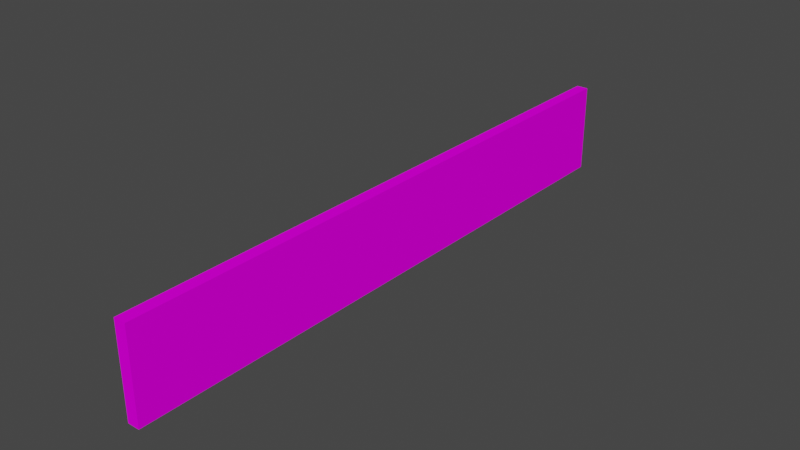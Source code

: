 # Source: object.blend  (saved by Blender 2.82.7; exported with 4.5.12 LTS)
import bpy
from mathutils import Matrix  # noqa: F401  (used for matrix-valued properties, if any)

bpy.ops.wm.read_factory_settings(use_empty=True)
scene = bpy.context.scene
scene.name = 'Scene'

# ---- collections
col_collection = bpy.data.collections.new('Collection'); scene.collection.children.link(col_collection)

# ---- images (referenced by path relative to the original .blend; pixels are not part of the script)
import os
ASSET_DIR = os.environ.get("B2B_ASSET_DIR", "")  # directory of the original .blend (textures are referenced by path, not embedded)
HERE = os.path.dirname(os.path.abspath(__file__))  # packed textures are extracted next to this script under _unpacked/

def load_image(name, relpath, width, height, colorspace="sRGB"):
    """Load a texture the original file referenced (path relative to the .blend, or extracted next to this script)."""
    p = next((c for c in (os.path.join(HERE, relpath), os.path.join(ASSET_DIR, relpath)) if relpath and os.path.exists(c)), "")
    if p:
        img = bpy.data.images.load(p, check_existing=True)
        img.name = name
    else:  # same state as the original file: an image datablock whose file is absent (Cycles renders it pink)
        img = bpy.data.images.new(name, width, height)
        img.source = "FILE"
        img.filepath = "//" + (relpath or name)
    img.colorspace_settings.name = colorspace
    return img
img_stonewall_dds = load_image('StoneWall.dds', 'StoneWall.dds', 1024, 1024, 'sRGB')

# ---- materials (node trees are filled in below, after node groups)
mat_default_010 = bpy.data.materials.new('Default.010')
mat_default_010.use_transparent_shadow = False
mat_default_010.diffuse_color = (1.0, 1.0, 1.0, 1.0)
mat_default_010.roughness = 0.0
mat_default_010.specular_intensity = 0.0

# ---- node groups
ng_auto_smooth = bpy.data.node_groups.new('Auto Smooth', 'GeometryNodeTree')
_s = ng_auto_smooth.interface.new_socket(name='Geometry', in_out='OUTPUT', socket_type='NodeSocketGeometry')
_s = ng_auto_smooth.interface.new_socket(name='Geometry', in_out='INPUT', socket_type='NodeSocketGeometry')
_s = ng_auto_smooth.interface.new_socket(name='Angle', in_out='INPUT', socket_type='NodeSocketFloat')
_s.subtype = 'ANGLE'
_s.min_value = 0.0
_s.max_value = 3.142
ng_auto_smooth.is_modifier = True
_N = ng_auto_smooth.nodes; _L = ng_auto_smooth.links
n0 = _N.new('NodeGroupOutput'); n0.name = 'Group Output'; n0.location = (480, -100)
n1 = _N.new('NodeGroupInput'); n1.name = 'Group Input'; n1.location = (-420, -300)
n2 = _N.new('NodeGroupInput'); n2.name = 'Group Input.001'; n2.location = (-60, -100)
n3 = _N.new('GeometryNodeSetShadeSmooth'); n3.name = 'Set Shade Smooth'; n3.location = (120, -100)
n3.domain = 'EDGE'
n4 = _N.new('GeometryNodeSetShadeSmooth'); n4.name = 'Set Shade Smooth.001'; n4.location = (300, -100)
n5 = _N.new('GeometryNodeInputMeshEdgeAngle'); n5.name = 'Edge Angle'; n5.location = (-420, -220)
n6 = _N.new('GeometryNodeInputEdgeSmooth'); n6.name = 'Is Edge Smooth'; n6.location = (-60, -160)
n7 = _N.new('GeometryNodeInputShadeSmooth'); n7.name = 'Is Face Smooth'; n7.location = (-240, -340)
n8 = _N.new('FunctionNodeBooleanMath'); n8.name = 'Boolean Math'; n8.location = (-60, -220)
n9 = _N.new('FunctionNodeCompare'); n9.name = 'Compare'; n9.location = (-240, -180)
n9.operation = 'LESS_EQUAL'
_L.new(n5.outputs[0], n9.inputs[0])
_L.new(n4.outputs[0], n0.inputs[0])
_L.new(n1.outputs[1], n9.inputs[1])
_L.new(n9.outputs[0], n8.inputs[0])
_L.new(n7.outputs[0], n8.inputs[1])
_L.new(n2.outputs[0], n3.inputs[0])
_L.new(n6.outputs[0], n3.inputs[1])
_L.new(n3.outputs[0], n4.inputs[0])
_L.new(n8.outputs[0], n3.inputs[2])
n0.is_active_output = True

# ---- material node trees
mat_default_010.use_nodes = True; mat_default_010.node_tree.nodes.clear()
_N = mat_default_010.node_tree.nodes; _L = mat_default_010.node_tree.links
n0 = _N.new('ShaderNodeOutputMaterial'); n0.name = 'Material Output'; n0.location = (300, 300)
n1 = _N.new('ShaderNodeBsdfPrincipled'); n1.name = 'Principled BSDF'; n1.location = (10, 300)
n1.distribution = 'GGX'
n1.subsurface_method = 'BURLEY'
n1.inputs[3].default_value = 1.45
n1.inputs[13].default_value = 0.0
n1.inputs[27].default_value = (0.0, 0.0, 0.0, 1.0)
n1.inputs[28].default_value = 1.0
n2 = _N.new('ShaderNodeTexImage'); n2.name = 'Image Texture'; n2.location = (0, 0)
n2.image = img_stonewall_dds
_L.new(n1.outputs[0], n0.inputs[0])
_L.new(n2.outputs[0], n1.inputs[0])
n0.is_active_output = True

# ---- world
world_world = bpy.data.worlds.new('World'); scene.world = world_world
world_world.use_nodes = True; world_world.node_tree.nodes.clear()
_N = world_world.node_tree.nodes; _L = world_world.node_tree.links
n0 = _N.new('ShaderNodeOutputWorld'); n0.name = 'World Output'; n0.location = (300, 300)
n1 = _N.new('ShaderNodeBackground'); n1.name = 'Background'; n1.location = (10, 300)
n1.inputs[0].default_value = (0.05088, 0.05088, 0.05088, 1.0)
_L.new(n1.outputs[0], n0.inputs[0])
n0.is_active_output = True
world_world.color = (0.05088, 0.05088, 0.05088)
world_world.use_sun_shadow = False
world_world.sun_shadow_jitter_overblur = 0.0

# ---- meshes
me_poly_os_0_003 = bpy.data.meshes.new('poly_os=0.003')
me_poly_os_0_003.from_pydata([(-0.1, 0.75, -5.0), (0.1, -0.75, 5.0), (0.1, -0.75, -5.0), (-0.1, -0.75, -5.0), (-0.1, 0.75, 5.0), (-0.1, -0.75, 5.0), (0.1, 0.75, -5.0), (0.1, 0.75, 5.0)], [], [(0, 7, 6), (7, 0, 4), (5, 7, 4), (7, 5, 1), (5, 0, 3), (0, 5, 4), (2, 0, 6), (0, 2, 3), (7, 2, 6), (2, 7, 1)])
me_poly_os_0_003.polygons.foreach_set('use_smooth', [True] * 10)
_uv = me_poly_os_0_003.uv_layers.new(name='UVMap')
_uv.uv.foreach_set('vector', [0.0, 4.687, 0.0937, 0.0, 0.0937, 4.687, 0.0937, 0.0, 0.0, 4.687, 0.0, 0.0, 0.0, 0.0, 0.0937, 0.703, 0.0, 0.703, 0.0937, 0.703, 0.0, 0.0, 0.0937, 0.0, 5.0, 0.0, 0.3131, 0.703, 0.3131, 0.0, 0.3131, 0.703, 5.0, 0.0, 5.0, 0.703, 0.9063, 0.0, 1.0, 0.703, 0.9063, 0.703, 1.0, 0.703, 0.9063, 0.0, 1.0, 0.0, 0.0, 0.703, 4.687, 0.0, 4.687, 0.703, 4.687, 0.0, 0.0, 0.703, 0.0, 0.0])
me_poly_os_0_003.materials.append(mat_default_010)
me_poly_os_0_003.use_remesh_fix_poles = True
me_poly_os_0_003.use_remesh_preserve_attributes = False
me_poly_os_0_003.use_mirror_vertex_groups = False
me_poly_os_0_003.update()

# ---- objects
ob_stonewall_obj = bpy.data.objects.new('StoneWall.obj', None)
ob_default_lod = bpy.data.objects.new('Default LOD', None)
ob_poly_os_0_hard__blend_yes = bpy.data.objects.new('POLY_OS=0 HARD= BLEND=yes', me_poly_os_0_003)

# ---- transforms, parenting, visibility, modifiers, constraints
ob_stonewall_obj.location = (0.0, 0.0, 0.0)
ob_stonewall_obj.rotation_euler = (1.571, -0.0, 0.0)
ob_stonewall_obj.empty_display_size = 0.01
ob_stonewall_obj.lineart.crease_threshold = 0.0
ob_default_lod.parent = ob_stonewall_obj
ob_default_lod.location = (0.0, 0.0, 0.0)
ob_default_lod.empty_display_size = 0.01
ob_default_lod.lineart.crease_threshold = 0.0
ob_poly_os_0_hard__blend_yes.parent = ob_default_lod
ob_poly_os_0_hard__blend_yes.location = (0.0, 0.75, 0.0)
ob_poly_os_0_hard__blend_yes.show_transparent = True
ob_poly_os_0_hard__blend_yes.lineart.crease_threshold = 0.0
_m = ob_poly_os_0_hard__blend_yes.modifiers.new('Auto Smooth', 'NODES')
_m.node_group = ng_auto_smooth
_gi = [s.identifier for s in ng_auto_smooth.interface.items_tree if s.item_type == 'SOCKET' and s.in_out == 'INPUT']
_m[_gi[1]] = 0.7854  # Angle

# ---- collection membership
col_collection.objects.link(ob_stonewall_obj)
col_collection.objects.link(ob_default_lod)
col_collection.objects.link(ob_poly_os_0_hard__blend_yes)

# ---- scene / render settings (as saved in the file)
scene.frame_start = 1; scene.frame_end = 250; scene.frame_set(1)
scene.render.engine = 'BLENDER_EEVEE_NEXT'
scene.cycles.use_denoising = False
scene.cycles.samples = 128
scene.cycles.sampling_pattern = 'TABULATED_SOBOL'
scene.cycles.use_adaptive_sampling = False
scene.cycles.use_light_tree = False
scene.view_settings.view_transform = 'Filmic'
bpy.context.view_layer.update()

# ---- added for rendering (the .blend has no active camera and no usable light): camera, sun
cam_auto = bpy.data.cameras.new('AutoCamera')
cam_auto.lens = 50.0
cam_auto.sensor_width = 36.0
cam_auto.clip_end = 1000.0
ob_auto_camera = bpy.data.objects.new('AutoCamera', cam_auto)
scene.collection.objects.link(ob_auto_camera)
ob_auto_camera.location = (9.35758, -11.2291, 8.23607)
ob_auto_camera.rotation_euler = (1.09748, -7.21219e-08, 0.694738)
scene.camera = ob_auto_camera
light_auto_sun = bpy.data.lights.new('AutoSun', 'SUN')
light_auto_sun.energy = 3.0
light_auto_sun.angle = 0.0523599
ob_auto_sun = bpy.data.objects.new('AutoSun', light_auto_sun)
scene.collection.objects.link(ob_auto_sun)
ob_auto_sun.rotation_euler = (0.872665, 0.174533, 0.523599)
bpy.context.view_layer.update()
